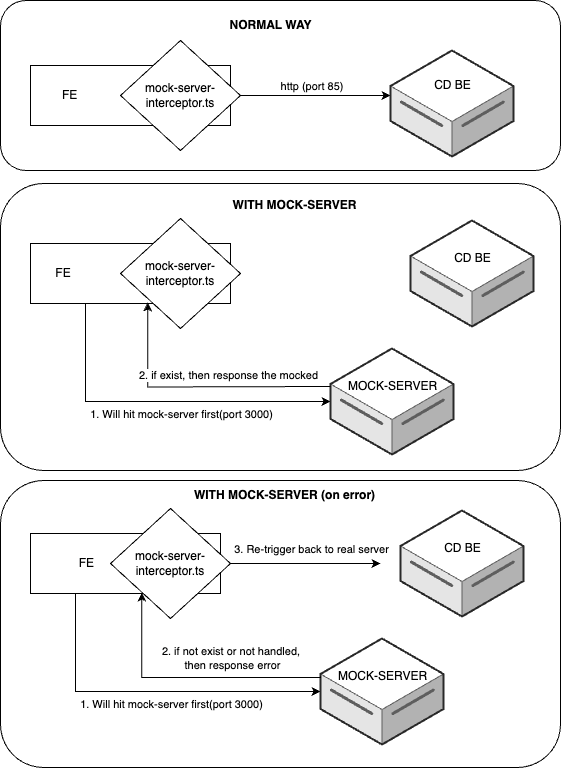

The diagram above was exported from draw.io. Its source (the exported page's mxGraphModel, read from the mxfile embedded in the PNG):
<mxGraphModel dx="1295" dy="767" grid="1" gridSize="10" guides="1" tooltips="1" connect="1" arrows="1" fold="1" page="1" pageScale="1" pageWidth="827" pageHeight="1169" math="0" shadow="0">
  <root>
    <mxCell id="0" />
    <mxCell id="1" parent="0" />
    <mxCell id="GHjkwsmusEGAI5zILpjE-40" value="" style="rounded=1;whiteSpace=wrap;html=1;" parent="1" vertex="1">
      <mxGeometry x="120" y="640" width="560" height="287" as="geometry" />
    </mxCell>
    <mxCell id="GHjkwsmusEGAI5zILpjE-39" value="" style="rounded=1;whiteSpace=wrap;html=1;" parent="1" vertex="1">
      <mxGeometry x="120" y="160" width="560" height="170" as="geometry" />
    </mxCell>
    <mxCell id="GHjkwsmusEGAI5zILpjE-38" value="" style="rounded=1;whiteSpace=wrap;html=1;" parent="1" vertex="1">
      <mxGeometry x="120" y="343" width="560" height="287" as="geometry" />
    </mxCell>
    <mxCell id="GHjkwsmusEGAI5zILpjE-5" style="edgeStyle=orthogonalEdgeStyle;rounded=0;orthogonalLoop=1;jettySize=auto;html=1;" parent="1" source="GHjkwsmusEGAI5zILpjE-1" edge="1">
      <mxGeometry relative="1" as="geometry">
        <mxPoint x="510" y="255" as="targetPoint" />
      </mxGeometry>
    </mxCell>
    <mxCell id="GHjkwsmusEGAI5zILpjE-6" value="&amp;nbsp;http (port 85)" style="edgeLabel;html=1;align=center;verticalAlign=middle;resizable=0;points=[];" parent="GHjkwsmusEGAI5zILpjE-5" vertex="1" connectable="0">
      <mxGeometry x="-0.0156" y="3" relative="1" as="geometry">
        <mxPoint y="-7" as="offset" />
      </mxGeometry>
    </mxCell>
    <mxCell id="GHjkwsmusEGAI5zILpjE-1" value="&amp;nbsp; &amp;nbsp; &amp;nbsp; &amp;nbsp; &amp;nbsp;FE" style="rounded=0;whiteSpace=wrap;html=1;align=left;" parent="1" vertex="1">
      <mxGeometry x="150" y="225" width="200" height="60" as="geometry" />
    </mxCell>
    <mxCell id="GHjkwsmusEGAI5zILpjE-2" value="mock-server-interceptor.ts" style="rhombus;whiteSpace=wrap;html=1;" parent="1" vertex="1">
      <mxGeometry x="240" y="200" width="120" height="110" as="geometry" />
    </mxCell>
    <mxCell id="GHjkwsmusEGAI5zILpjE-3" value="" style="verticalLabelPosition=bottom;html=1;verticalAlign=top;strokeWidth=1;align=center;outlineConnect=0;dashed=0;outlineConnect=0;shape=mxgraph.aws3d.dataServer;strokeColor=#5E5E5E;aspect=fixed;movable=0;resizable=0;rotatable=0;deletable=0;editable=0;locked=1;connectable=0;" parent="1" vertex="1">
      <mxGeometry x="510" y="210" width="123" height="106" as="geometry" />
    </mxCell>
    <mxCell id="GHjkwsmusEGAI5zILpjE-4" value="CD BE" style="text;html=1;align=center;verticalAlign=middle;resizable=0;points=[];autosize=1;strokeColor=none;fillColor=none;movable=0;rotatable=0;deletable=0;editable=0;locked=1;connectable=0;" parent="1" vertex="1">
      <mxGeometry x="541.5" y="230" width="60" height="30" as="geometry" />
    </mxCell>
    <mxCell id="GHjkwsmusEGAI5zILpjE-21" style="edgeStyle=orthogonalEdgeStyle;rounded=0;orthogonalLoop=1;jettySize=auto;html=1;" parent="1" source="GHjkwsmusEGAI5zILpjE-9" target="GHjkwsmusEGAI5zILpjE-18" edge="1">
      <mxGeometry relative="1" as="geometry">
        <Array as="points">
          <mxPoint x="205" y="561" />
        </Array>
      </mxGeometry>
    </mxCell>
    <mxCell id="GHjkwsmusEGAI5zILpjE-22" value="1. Will hit mock-server first(port 3000)" style="edgeLabel;html=1;align=center;verticalAlign=middle;resizable=0;points=[];" parent="GHjkwsmusEGAI5zILpjE-21" vertex="1" connectable="0">
      <mxGeometry x="0.1487" y="-4" relative="1" as="geometry">
        <mxPoint x="-4" y="8" as="offset" />
      </mxGeometry>
    </mxCell>
    <mxCell id="GHjkwsmusEGAI5zILpjE-9" value="&amp;nbsp; &amp;nbsp; &amp;nbsp; &amp;nbsp;FE" style="rounded=0;whiteSpace=wrap;html=1;align=left;" parent="1" vertex="1">
      <mxGeometry x="150" y="403" width="200" height="60" as="geometry" />
    </mxCell>
    <mxCell id="GHjkwsmusEGAI5zILpjE-10" value="mock-server-interceptor.ts" style="rhombus;whiteSpace=wrap;html=1;" parent="1" vertex="1">
      <mxGeometry x="240" y="378" width="120" height="110" as="geometry" />
    </mxCell>
    <mxCell id="GHjkwsmusEGAI5zILpjE-11" value="" style="verticalLabelPosition=bottom;html=1;verticalAlign=top;strokeWidth=1;align=center;outlineConnect=0;dashed=0;outlineConnect=0;shape=mxgraph.aws3d.dataServer;strokeColor=#5E5E5E;aspect=fixed;movable=1;resizable=1;rotatable=1;deletable=1;editable=1;locked=0;connectable=1;" parent="1" vertex="1">
      <mxGeometry x="530" y="380" width="123" height="106" as="geometry" />
    </mxCell>
    <mxCell id="GHjkwsmusEGAI5zILpjE-12" value="CD BE" style="text;html=1;align=center;verticalAlign=middle;resizable=1;points=[];autosize=1;strokeColor=none;fillColor=none;movable=1;rotatable=1;deletable=1;editable=1;locked=0;connectable=1;" parent="1" vertex="1">
      <mxGeometry x="561.5" y="403" width="60" height="30" as="geometry" />
    </mxCell>
    <mxCell id="GHjkwsmusEGAI5zILpjE-15" value="&lt;b&gt;NORMAL WAY&lt;/b&gt;" style="text;html=1;align=center;verticalAlign=middle;resizable=0;points=[];autosize=1;strokeColor=none;fillColor=none;" parent="1" vertex="1">
      <mxGeometry x="335" y="170" width="110" height="30" as="geometry" />
    </mxCell>
    <mxCell id="GHjkwsmusEGAI5zILpjE-16" value="&lt;b&gt;WITH MOCK-SERVER&lt;/b&gt;" style="text;html=1;align=center;verticalAlign=middle;resizable=0;points=[];autosize=1;strokeColor=none;fillColor=none;" parent="1" vertex="1">
      <mxGeometry x="339" y="350" width="150" height="30" as="geometry" />
    </mxCell>
    <mxCell id="GHjkwsmusEGAI5zILpjE-18" value="" style="verticalLabelPosition=bottom;html=1;verticalAlign=top;strokeWidth=1;align=center;outlineConnect=0;dashed=0;outlineConnect=0;shape=mxgraph.aws3d.dataServer;strokeColor=#5E5E5E;aspect=fixed;movable=1;resizable=1;rotatable=1;deletable=1;editable=1;locked=0;connectable=1;" parent="1" vertex="1">
      <mxGeometry x="450" y="508" width="123" height="106" as="geometry" />
    </mxCell>
    <mxCell id="GHjkwsmusEGAI5zILpjE-19" value="MOCK-SERVER" style="text;html=1;align=center;verticalAlign=middle;resizable=1;points=[];autosize=1;strokeColor=none;fillColor=none;movable=1;rotatable=1;deletable=1;editable=1;locked=0;connectable=1;" parent="1" vertex="1">
      <mxGeometry x="456.5" y="531" width="110" height="30" as="geometry" />
    </mxCell>
    <mxCell id="GHjkwsmusEGAI5zILpjE-23" style="edgeStyle=orthogonalEdgeStyle;rounded=0;orthogonalLoop=1;jettySize=auto;html=1;entryX=0.586;entryY=0.983;entryDx=0;entryDy=0;entryPerimeter=0;" parent="1" target="GHjkwsmusEGAI5zILpjE-9" edge="1">
      <mxGeometry relative="1" as="geometry">
        <mxPoint x="450" y="546" as="sourcePoint" />
      </mxGeometry>
    </mxCell>
    <mxCell id="GHjkwsmusEGAI5zILpjE-24" value="2. if exist, then response the mocked" style="edgeLabel;html=1;align=center;verticalAlign=middle;resizable=0;points=[];" parent="GHjkwsmusEGAI5zILpjE-23" vertex="1" connectable="0">
      <mxGeometry x="0.027" y="-4" relative="1" as="geometry">
        <mxPoint x="35" y="-8" as="offset" />
      </mxGeometry>
    </mxCell>
    <mxCell id="GHjkwsmusEGAI5zILpjE-25" style="edgeStyle=orthogonalEdgeStyle;rounded=0;orthogonalLoop=1;jettySize=auto;html=1;" parent="1" source="GHjkwsmusEGAI5zILpjE-28" edge="1">
      <mxGeometry relative="1" as="geometry">
        <mxPoint x="500" y="723" as="targetPoint" />
      </mxGeometry>
    </mxCell>
    <mxCell id="GHjkwsmusEGAI5zILpjE-37" value="3. Re-trigger back to real server" style="edgeLabel;html=1;align=center;verticalAlign=middle;resizable=0;points=[];" parent="GHjkwsmusEGAI5zILpjE-25" vertex="1" connectable="0">
      <mxGeometry x="-0.0904" y="3" relative="1" as="geometry">
        <mxPoint x="17" y="-12" as="offset" />
      </mxGeometry>
    </mxCell>
    <mxCell id="GHjkwsmusEGAI5zILpjE-26" style="edgeStyle=orthogonalEdgeStyle;rounded=0;orthogonalLoop=1;jettySize=auto;html=1;" parent="1" source="GHjkwsmusEGAI5zILpjE-28" target="GHjkwsmusEGAI5zILpjE-33" edge="1">
      <mxGeometry relative="1" as="geometry">
        <Array as="points">
          <mxPoint x="195" y="851" />
        </Array>
      </mxGeometry>
    </mxCell>
    <mxCell id="GHjkwsmusEGAI5zILpjE-27" value="1. Will hit mock-server first(port 3000)" style="edgeLabel;html=1;align=center;verticalAlign=middle;resizable=0;points=[];" parent="GHjkwsmusEGAI5zILpjE-26" vertex="1" connectable="0">
      <mxGeometry x="0.1487" y="-4" relative="1" as="geometry">
        <mxPoint x="-4" y="8" as="offset" />
      </mxGeometry>
    </mxCell>
    <mxCell id="GHjkwsmusEGAI5zILpjE-28" value="&amp;nbsp; &amp;nbsp; &amp;nbsp; &amp;nbsp; &amp;nbsp; &amp;nbsp; &amp;nbsp; FE" style="rounded=0;whiteSpace=wrap;html=1;align=left;" parent="1" vertex="1">
      <mxGeometry x="150" y="693" width="190" height="60" as="geometry" />
    </mxCell>
    <mxCell id="GHjkwsmusEGAI5zILpjE-29" value="mock-server-interceptor.ts" style="rhombus;whiteSpace=wrap;html=1;" parent="1" vertex="1">
      <mxGeometry x="230" y="668" width="120" height="110" as="geometry" />
    </mxCell>
    <mxCell id="GHjkwsmusEGAI5zILpjE-30" value="" style="verticalLabelPosition=bottom;html=1;verticalAlign=top;strokeWidth=1;align=center;outlineConnect=0;dashed=0;outlineConnect=0;shape=mxgraph.aws3d.dataServer;strokeColor=#5E5E5E;aspect=fixed;movable=1;resizable=1;rotatable=1;deletable=1;editable=1;locked=0;connectable=1;" parent="1" vertex="1">
      <mxGeometry x="520" y="670" width="123" height="106" as="geometry" />
    </mxCell>
    <mxCell id="GHjkwsmusEGAI5zILpjE-31" value="CD BE" style="text;html=1;align=center;verticalAlign=middle;resizable=1;points=[];autosize=1;strokeColor=none;fillColor=none;movable=1;rotatable=1;deletable=1;editable=1;locked=0;connectable=1;" parent="1" vertex="1">
      <mxGeometry x="551.5" y="693" width="60" height="30" as="geometry" />
    </mxCell>
    <mxCell id="GHjkwsmusEGAI5zILpjE-32" value="&lt;b&gt;WITH MOCK-SERVER (on error)&lt;/b&gt;" style="text;html=1;align=center;verticalAlign=middle;resizable=0;points=[];autosize=1;strokeColor=none;fillColor=none;" parent="1" vertex="1">
      <mxGeometry x="304" y="640" width="200" height="30" as="geometry" />
    </mxCell>
    <mxCell id="GHjkwsmusEGAI5zILpjE-33" value="" style="verticalLabelPosition=bottom;html=1;verticalAlign=top;strokeWidth=1;align=center;outlineConnect=0;dashed=0;outlineConnect=0;shape=mxgraph.aws3d.dataServer;strokeColor=#5E5E5E;aspect=fixed;movable=1;resizable=1;rotatable=1;deletable=1;editable=1;locked=0;connectable=1;" parent="1" vertex="1">
      <mxGeometry x="440" y="798" width="123" height="106" as="geometry" />
    </mxCell>
    <mxCell id="GHjkwsmusEGAI5zILpjE-34" value="MOCK-SERVER" style="text;html=1;align=center;verticalAlign=middle;resizable=1;points=[];autosize=1;strokeColor=none;fillColor=none;movable=1;rotatable=1;deletable=1;editable=1;locked=0;connectable=1;" parent="1" vertex="1">
      <mxGeometry x="446.5" y="821" width="110" height="30" as="geometry" />
    </mxCell>
    <mxCell id="GHjkwsmusEGAI5zILpjE-35" style="edgeStyle=orthogonalEdgeStyle;rounded=0;orthogonalLoop=1;jettySize=auto;html=1;entryX=0.586;entryY=0.983;entryDx=0;entryDy=0;entryPerimeter=0;" parent="1" target="GHjkwsmusEGAI5zILpjE-28" edge="1">
      <mxGeometry relative="1" as="geometry">
        <mxPoint x="440" y="836" as="sourcePoint" />
        <Array as="points">
          <mxPoint x="440" y="837" />
          <mxPoint x="261" y="837" />
        </Array>
      </mxGeometry>
    </mxCell>
    <mxCell id="GHjkwsmusEGAI5zILpjE-36" value="2. if not exist or not handled,&amp;nbsp;&lt;div&gt;then response error&lt;/div&gt;" style="edgeLabel;html=1;align=center;verticalAlign=middle;resizable=0;points=[];" parent="GHjkwsmusEGAI5zILpjE-35" vertex="1" connectable="0">
      <mxGeometry x="0.027" y="-4" relative="1" as="geometry">
        <mxPoint x="46" y="-16" as="offset" />
      </mxGeometry>
    </mxCell>
  </root>
</mxGraphModel>